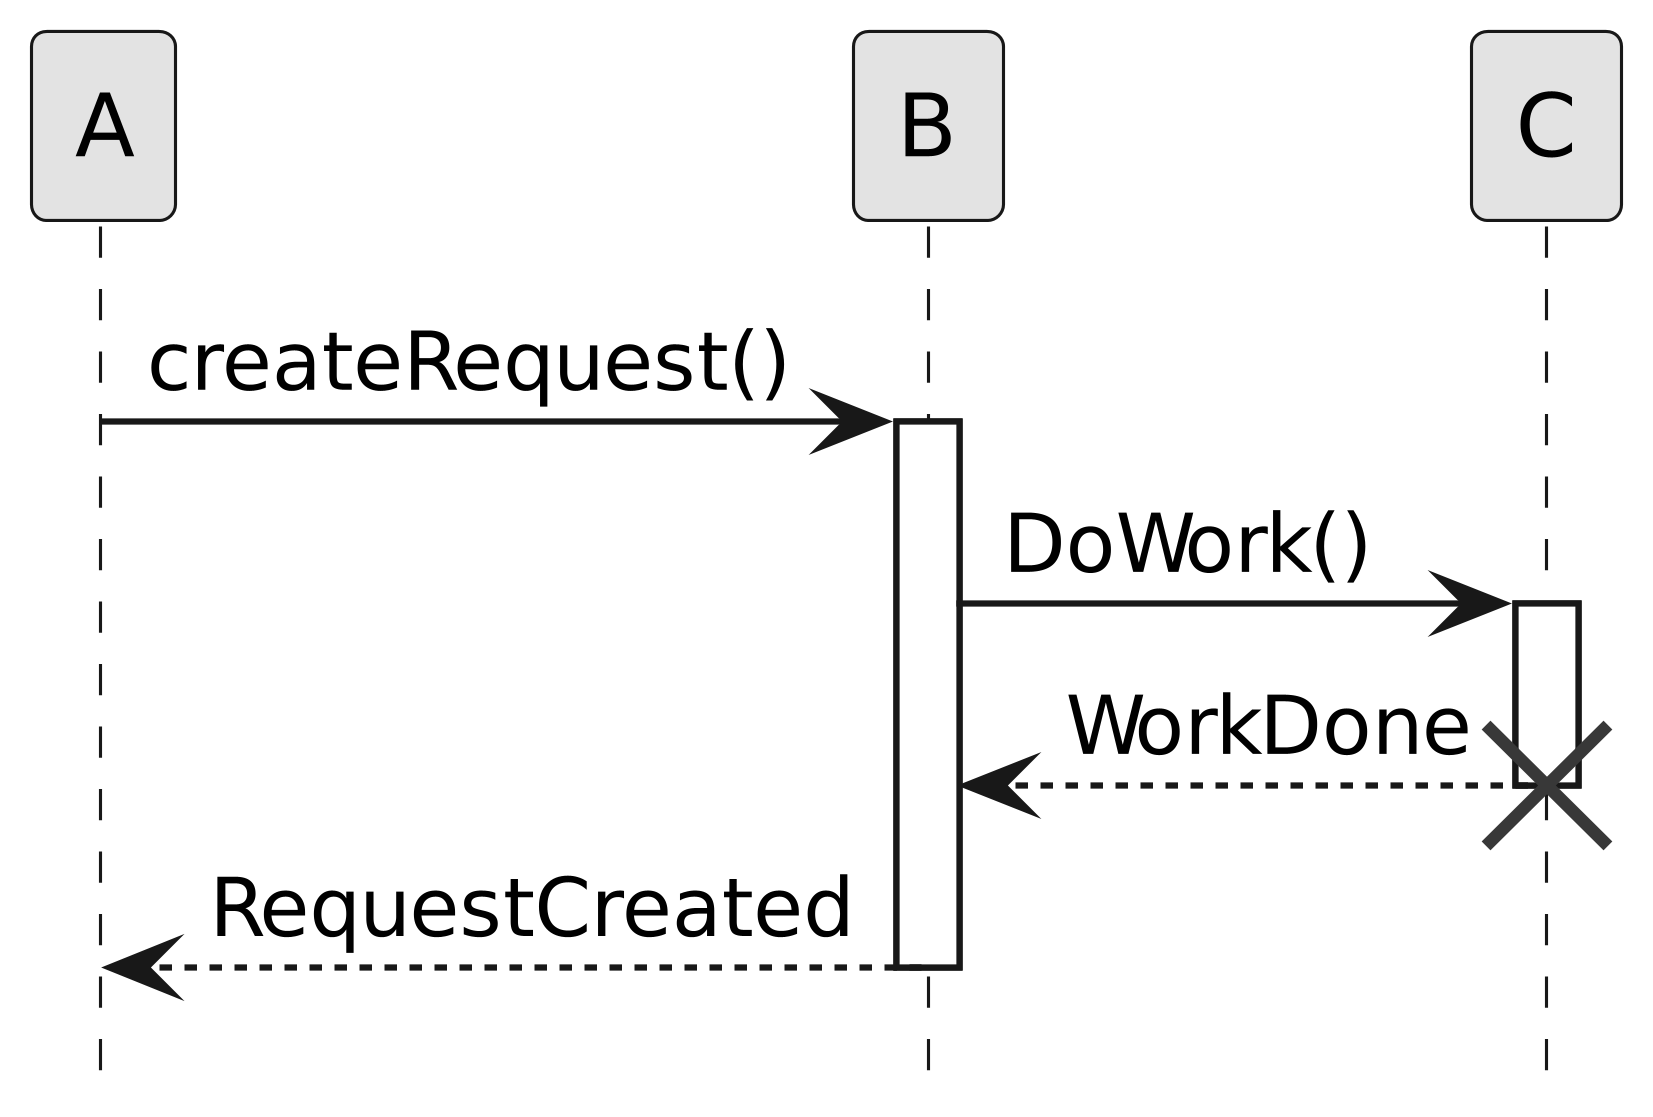

The diagram above was rendered by PlantUML. Its source (embedded in the PNG):
@startuml
skinparamlocked dpi 600
skinparamlocked monochrome true
skinparamlocked classFontName DejaVu Sans
skinparamlocked classAttributeFontName DejaVu Sans
hide footbox
A -> B: createRequest()
activate B
B -> C: DoWork()
activate C
C --> B: WorkDone
destroy C
B --> A: RequestCreated
deactivate B
@enduml